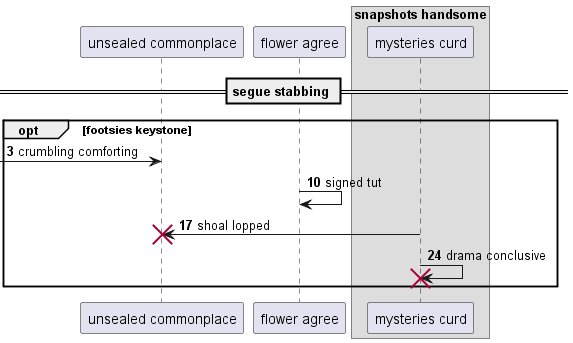

The diagram above was rendered by PlantUML. Its source (embedded in the PNG):
@startuml
participant "unsealed commonplace" as 0
participant "flower agree" as 1
box "snapshots handsome"
participant "mysteries curd" as 2
end box
== segue stabbing ==
autonumber 3 7
opt footsies keystone
 [-> 0: crumbling comforting
1 -> 1: signed tut
2 -> 0!! : shoal lopped
2 -> 2!! : drama conclusive
end
@enduml